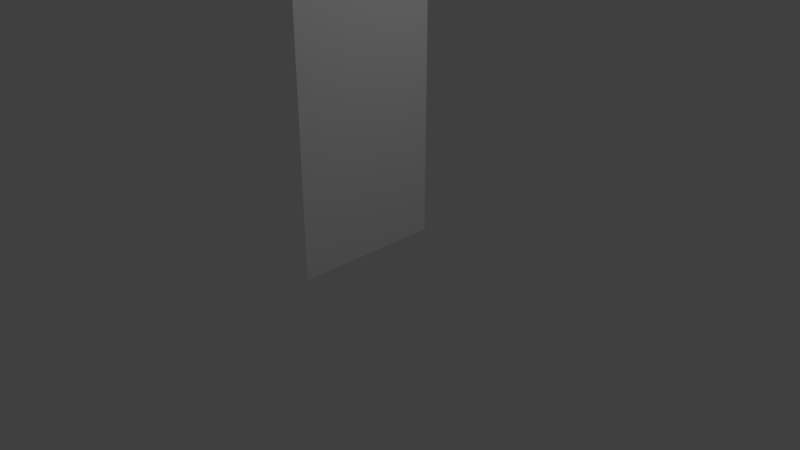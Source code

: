 # Source: MuroNoZoccolino.blend  (saved by Blender 2.78.0; exported with 4.5.12 LTS)
import bpy
from mathutils import Matrix  # noqa: F401  (used for matrix-valued properties, if any)

bpy.ops.wm.read_factory_settings(use_empty=True)
scene = bpy.context.scene
scene.name = 'Scene'

# ---- collections
col_collection_1 = bpy.data.collections.new('Collection 1'); scene.collection.children.link(col_collection_1)

# ---- materials (node trees are filled in below, after node groups)
mat_material_001 = bpy.data.materials.new('Material.001')
mat_material_001.alpha_threshold = 0.0
mat_material_001.use_transparent_shadow = False
mat_material_001.roughness = 0.5
mat_material_001.specular_intensity = 0.0
mat_material_002 = bpy.data.materials.new('Material.002')
mat_material_002.alpha_threshold = 0.0
mat_material_002.use_transparent_shadow = False
mat_material_002.diffuse_color = (0.05025, 0.1329, 0.01913, 1.0)
mat_material_002.roughness = 0.5
mat_material_002.specular_intensity = 0.0

# ---- material node trees

# ---- world
world_world = bpy.data.worlds.new('World'); scene.world = world_world
world_world.color = (0.05088, 0.05088, 0.05088)
world_world.use_sun_shadow = False
world_world.sun_shadow_jitter_overblur = 0.0
world_world.cycles.sampling_method = 'MANUAL'

# ---- cameras
cam_camera = bpy.data.cameras.new('Camera')
cam_camera.clip_end = 100.0
cam_camera.lens = 35.0
cam_camera.sensor_width = 32.0
cam_camera.sensor_height = 18.0
cam_camera.ortho_scale = 7.314
cam_camera.dof.focus_distance = 0.0
cam_camera.dof.aperture_fstop = 128.0

# ---- lights
light_lamp = bpy.data.lights.new('Lamp', 'POINT')
light_lamp.transmission_factor = 0.0
light_lamp.cutoff_distance = 30.0
light_lamp.energy = 100.0
light_lamp.shadow_buffer_clip_start = 1.001
light_lamp.shadow_soft_size = 0.1
light_lamp.shadow_maximum_resolution = 0.006
light_lamp.use_absolute_resolution = True

# ---- meshes
me_plane = bpy.data.meshes.new('Plane')
me_plane.from_pydata([(-4.409, -1.0, 2.574e-07), (0.9907, -1.0, 7.019e-10), (-4.409, 1.0, 2.574e-07), (0.9907, 1.0, 7.019e-10)], [], [(2, 3, 1, 0)])
_uv = me_plane.uv_layers.new(name='UVMap')
_uv.uv.foreach_set('vector', [0.0, 0.0, 0.0, 0.0, 0.0, 0.0, 0.0, 0.0])
me_plane.materials.append(mat_material_001)
me_plane.materials.append(mat_material_002)
me_plane.use_remesh_preserve_volume = False
me_plane.use_remesh_preserve_attributes = False
me_plane.use_mirror_vertex_groups = False
me_plane.update()

# ---- objects
ob_plane = bpy.data.objects.new('Plane', me_plane)
ob_lamp = bpy.data.objects.new('Lamp', light_lamp)
ob_camera = bpy.data.objects.new('Camera', cam_camera)

# ---- transforms, parenting, visibility, modifiers, constraints
ob_plane.location = (0.0, 0.0, 0.996)
ob_plane.rotation_euler = (-0.0, 1.571, 0.0)
ob_plane.lineart.crease_threshold = 0.0
ob_lamp.location = (4.076, 1.005, 5.904)
ob_lamp.rotation_euler = (0.6503, 0.05522, 1.866)
ob_lamp.lock_rotations_4d = False
ob_lamp.empty_display_type = 'ARROWS'
ob_lamp.color = (0.0, 0.0, 0.0, 0.0)
ob_lamp.lineart.crease_threshold = 0.0
ob_camera.location = (7.481, -6.508, 5.344)
ob_camera.rotation_euler = (1.109, 0.0, 0.8149)
ob_camera.lock_rotations_4d = False
ob_camera.empty_display_type = 'ARROWS'
ob_camera.color = (0.0, 0.0, 0.0, 0.0)
ob_camera.display_type = 'WIRE'
ob_camera.lineart.crease_threshold = 0.0

# ---- collection membership
col_collection_1.objects.link(ob_plane)
col_collection_1.objects.link(ob_lamp)
col_collection_1.objects.link(ob_camera)

# ---- scene / render settings (as saved in the file)
scene.camera = ob_camera
scene.frame_start = 1; scene.frame_end = 250; scene.frame_set(1)
scene.render.engine = 'BLENDER_EEVEE_NEXT'
scene.render.resolution_percentage = 50
scene.render.dither_intensity = 0.0
scene.cycles.use_denoising = False
scene.cycles.samples = 128
scene.cycles.sampling_pattern = 'TABULATED_SOBOL'
scene.cycles.light_sampling_threshold = 0.0
scene.cycles.use_adaptive_sampling = False
scene.cycles.use_light_tree = False
scene.cycles.blur_glossy = 0.0
scene.cycles.sample_clamp_indirect = 0.0
scene.view_settings.view_transform = 'Standard'
bpy.context.view_layer.update()
